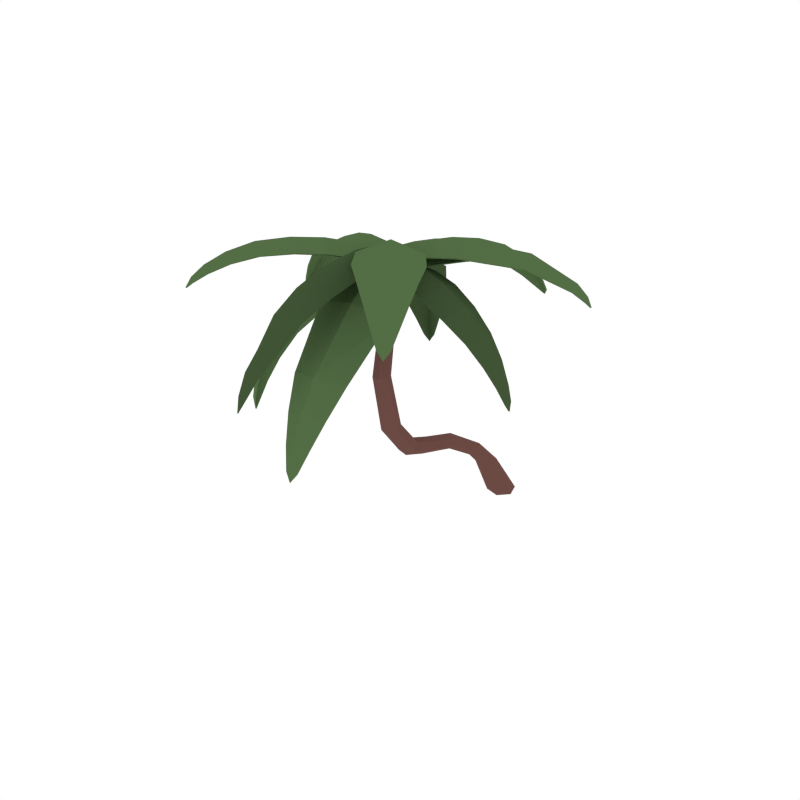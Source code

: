 # Source: PalmTree_2.blend  (saved by Blender 2.79.0; exported with 4.5.12 LTS)
import bpy
from mathutils import Matrix  # noqa: F401  (used for matrix-valued properties, if any)

bpy.ops.wm.read_factory_settings(use_empty=True)
scene = bpy.context.scene
scene.name = 'Scene'

# ---- collections
col_collection_1 = bpy.data.collections.new('Collection 1'); scene.collection.children.link(col_collection_1)

# ---- materials (node trees are filled in below, after node groups)
mat_wood = bpy.data.materials.new('Wood')
mat_wood.alpha_threshold = 0.0
mat_wood.diffuse_color = (0.1529, 0.07036, 0.05951, 1.0)
mat_wood.roughness = 0.5
mat_green = bpy.data.materials.new('Green')
mat_green.alpha_threshold = 0.0
mat_green.diffuse_color = (0.08744, 0.1523, 0.05986, 1.0)
mat_green.roughness = 0.5
mat_darkgreen = bpy.data.materials.new('DarkGreen')
mat_darkgreen.alpha_threshold = 0.0
mat_darkgreen.diffuse_color = (0.05316, 0.09084, 0.03697, 1.0)
mat_darkgreen.roughness = 0.5

# ---- material node trees

# ---- world
world_world = bpy.data.worlds.new('World'); scene.world = world_world
world_world.color = (1.0, 1.0, 1.0)
world_world.use_sun_shadow = False
world_world.sun_shadow_jitter_overblur = 0.0
world_world.cycles.sampling_method = 'NONE'
world_world.cycles.sample_map_resolution = 256

# ---- meshes
me_cylinder_039 = bpy.data.meshes.new('Cylinder.039')
me_cylinder_039.from_pydata([(-0.1169, 0.02139, -0.03541), (0.1115, -1.662, 2.541), (-0.03307, 0.1125, -0.03541), (0.1448, -1.623, 2.541), (0.09331, 0.07695, -0.03541), (0.1957, -1.632, 2.541), (0.136, -0.05114, -0.03541), (0.2133, -1.68, 2.541), (0.05272, -0.1418, -0.03541), (0.18, -1.72, 2.541), (-0.07346, -0.1065, -0.03541), (0.1291, -1.711, 2.541), (-0.2142, -0.5777, 0.6439), (-0.07712, -1.458, 1.169), (0.03003, -1.672, 1.687), (0.08696, -1.659, 2.158), (0.1235, -1.616, 2.158), (0.07259, -1.622, 1.687), (-0.02792, -1.404, 1.187), (-0.1584, -0.5422, 0.6699), (0.1791, -1.626, 2.158), (0.1367, -1.634, 1.688), (0.04595, -1.417, 1.185), (-0.07293, -0.549, 0.6559), (0.1982, -1.678, 2.158), (0.1583, -1.695, 1.688), (0.07103, -1.484, 1.164), (-0.04325, -0.5929, 0.6139), (0.1617, -1.722, 2.158), (0.1159, -1.744, 1.688), (0.02231, -1.538, 1.145), (-0.09903, -0.63, 0.5838), (0.1061, -1.712, 2.158), (0.05176, -1.733, 1.687), (-0.05144, -1.526, 1.148), (-0.1845, -0.6224, 0.5994), (0.3164, -1.626, 2.525), (0.04157, -1.582, 2.505), (0.1761, -1.594, 2.578), (0.2173, -1.323, 2.602), (0.5095, -1.397, 2.539), (-0.07168, -1.305, 2.497), (0.2963, -0.8642, 2.516), (0.5888, -0.9636, 2.459), (-0.001651, -0.8699, 2.417), (0.3834, -0.4218, 2.28), (0.5487, -0.5071, 2.235), (0.2078, -0.453, 2.211), (0.4861, -0.2412, 1.991), (0.4341, -0.2169, 2.027), (0.3825, -0.2248, 1.984), (0.2323, -1.677, 2.524), (0.4166, -1.533, 2.533), (0.105, -1.657, 2.515), (-0.02539, -1.463, 2.501), (0.1636, -1.684, 2.552), (0.1927, -1.481, 2.597), (0.574, -1.21, 2.521), (-0.07215, -1.107, 2.475), (0.2515, -1.118, 2.581), (0.5738, -0.7119, 2.36), (0.1037, -0.6373, 2.327), (0.3432, -0.6146, 2.414), (0.5179, -0.35, 2.105), (0.3033, -0.3159, 2.09), (0.4145, -0.2884, 2.141), (0.444, -0.1948, 1.937), (0.1292, -1.778, 2.614), (0.2906, -1.649, 2.608), (0.2031, -1.702, 2.673), (0.3607, -1.894, 2.792), (0.1905, -2.035, 2.709), (0.5319, -1.762, 2.698), (0.6539, -2.257, 2.874), (0.465, -2.38, 2.788), (0.8119, -2.103, 2.776), (0.968, -2.652, 2.81), (0.8447, -2.706, 2.74), (1.045, -2.546, 2.733), (1.111, -2.902, 2.605), (1.143, -2.878, 2.646), (1.172, -2.853, 2.603), (0.1338, -1.696, 2.594), (0.1431, -1.894, 2.655), (0.2086, -1.636, 2.592), (0.4028, -1.687, 2.646), (0.1543, -1.644, 2.618), (0.2669, -1.78, 2.731), (0.6651, -2.558, 2.784), (0.9412, -2.337, 2.775), (0.8247, -2.47, 2.867), (0.996, -2.822, 2.673), (1.122, -2.721, 2.669), (1.077, -2.791, 2.728), (1.175, -2.921, 2.57), (0.254, -1.561, 2.534), (0.05292, -1.666, 2.531), (0.1375, -1.584, 2.591), (0.009034, -1.334, 2.514), (0.2494, -1.276, 2.443), (-0.1759, -1.496, 2.438), (-0.347, -0.6317, 1.851), (-0.1856, -0.6371, 1.818), (-0.4349, -0.7664, 1.815), (-0.344, -0.5361, 1.489), (-0.3962, -0.5289, 1.521), (-0.4198, -0.5753, 1.488), (0.228, -1.644, 2.561), (0.2662, -1.434, 2.497), (0.1349, -1.692, 2.56), (-0.05717, -1.602, 2.493), (0.1833, -1.673, 2.6), (0.08255, -1.478, 2.568), (0.1883, -1.098, 2.35), (-0.2844, -1.343, 2.345), (-0.0811, -1.158, 2.414), (-0.07043, -0.7482, 2.012), (-0.4143, -0.9264, 2.008), (-0.2823, -0.7614, 2.058), (-0.2769, -0.5695, 1.636), (-0.434, -0.6509, 1.635), (-0.3837, -0.5564, 1.663), (-0.3904, -0.5378, 1.423), (0.08625, -1.742, 2.543), (0.2921, -1.692, 2.531), (0.1993, -1.744, 2.595), (0.2607, -2.013, 2.535), (0.02645, -2.015, 2.474), (0.4619, -1.91, 2.448), (0.4147, -2.795, 1.937), (0.2675, -2.754, 1.907), (0.5228, -2.692, 1.892), (0.3803, -2.906, 1.594), (0.4275, -2.923, 1.625), (0.4579, -2.887, 1.589), (0.1285, -1.669, 2.564), (0.04672, -1.86, 2.516), (0.2239, -1.646, 2.558), (0.3779, -1.78, 2.497), (0.1767, -1.65, 2.599), (0.2259, -1.858, 2.579), (0.04115, -2.202, 2.395), (0.5253, -2.085, 2.367), (0.3021, -2.205, 2.449), (0.1921, -2.611, 2.089), (0.5443, -2.525, 2.068), (0.3898, -2.645, 2.129), (0.3308, -2.85, 1.735), (0.4916, -2.811, 1.726), (0.4263, -2.885, 1.76), (0.421, -2.919, 1.53), (0.2231, -1.744, 2.55), (0.2186, -1.582, 2.541), (0.2432, -1.66, 2.591), (0.4551, -1.657, 2.544), (0.4193, -1.833, 2.497), (0.4096, -1.489, 2.477), (0.7844, -1.658, 2.368), (0.7314, -1.837, 2.332), (0.7216, -1.487, 2.311), (1.067, -1.666, 2.083), (1.012, -1.77, 2.06), (1.007, -1.568, 2.048), (1.145, -1.71, 1.819), (1.165, -1.677, 1.843), (1.143, -1.649, 1.815), (0.1751, -1.701, 2.567), (0.3056, -1.793, 2.53), (0.173, -1.626, 2.562), (0.2983, -1.531, 2.514), (0.1689, -1.662, 2.593), (0.3333, -1.658, 2.578), (0.5619, -1.852, 2.437), (0.5512, -1.469, 2.414), (0.6062, -1.656, 2.478), (0.8931, -1.804, 2.2), (0.8853, -1.526, 2.184), (0.951, -1.661, 2.231), (1.095, -1.738, 1.928), (1.091, -1.611, 1.92), (1.137, -1.672, 1.946), (1.161, -1.682, 1.769), (0.2642, -1.705, 2.603), (0.1605, -1.563, 2.592), (0.2119, -1.63, 2.651), (0.3943, -1.492, 2.699), (0.495, -1.654, 2.637), (0.2756, -1.355, 2.614), (1.234, -0.9489, 2.295), (1.221, -0.9149, 2.328), (1.195, -0.8956, 2.291), (0.1928, -1.699, 2.597), (0.368, -1.694, 2.619), (0.1448, -1.633, 2.592), (0.2011, -1.466, 2.601), (0.1533, -1.675, 2.621), (0.2868, -1.573, 2.678), (0.6415, -1.572, 2.642), (0.3976, -1.24, 2.616), (0.5374, -1.387, 2.702), (0.9579, -1.277, 2.557), (0.7804, -1.035, 2.538), (0.9018, -1.127, 2.613), (1.173, -1.031, 2.38), (1.092, -0.9206, 2.371), (1.158, -0.954, 2.417), (1.246, -0.9016, 2.254), (0.0951, -1.723, 2.584), (0.2391, -1.727, 2.59), (0.1636, -1.734, 2.662), (0.155, -1.991, 2.703), (0.007786, -1.961, 2.597), (0.3123, -1.969, 2.61), (0.147, -2.427, 2.624), (-0.00232, -2.374, 2.523), (0.3071, -2.382, 2.536), (0.1296, -3.028, 2.034), (0.1543, -3.044, 2.082), (0.1839, -3.03, 2.036), (0.1352, -1.664, 2.588), (0.04831, -1.822, 2.59), (0.2019, -1.666, 2.591), (0.2799, -1.828, 2.6), (0.1673, -1.649, 2.628), (0.1596, -1.841, 2.689), (-0.01344, -2.144, 2.582), (0.3251, -2.153, 2.597), (0.1506, -2.186, 2.687), (0.02745, -2.605, 2.426), (0.2737, -2.611, 2.436), (0.1454, -2.665, 2.516), (0.09762, -2.932, 2.156), (0.2101, -2.935, 2.161), (0.1504, -2.976, 2.213), (0.1583, -3.066, 1.977), (0.157, -1.558, 2.566), (0.07373, -1.733, 2.596), (0.1031, -1.63, 2.638), (-0.1326, -1.52, 2.624), (-0.01601, -1.361, 2.518), (-0.192, -1.731, 2.581), (-0.5251, -1.357, 2.482), (-0.3862, -1.204, 2.385), (-0.565, -1.58, 2.448), (-0.8957, -1.228, 2.203), (-0.7908, -1.152, 2.14), (-0.894, -1.369, 2.176), (-1.028, -1.174, 1.9), (-1.06, -1.194, 1.94), (-1.06, -1.24, 1.911), (0.1888, -1.629, 2.587), (0.09056, -1.463, 2.545), (0.1503, -1.71, 2.6), (-0.04331, -1.744, 2.592), (0.1823, -1.67, 2.627), (0.004568, -1.583, 2.64), (-0.1719, -1.269, 2.47), (-0.3676, -1.68, 2.54), (-0.309, -1.444, 2.576), (-0.6091, -1.165, 2.271), (-0.7514, -1.464, 2.321), (-0.7358, -1.278, 2.353), (-0.9307, -1.158, 2.01), (-0.9957, -1.294, 2.033), (-1.004, -1.201, 2.056), (-1.074, -1.202, 1.853), (0.1009, -1.595, 2.471), (0.1579, -1.779, 2.509), (0.09115, -1.689, 2.537), (-0.1299, -1.779, 2.432), (-0.1281, -1.577, 2.337), (-0.007624, -1.966, 2.416), (-0.671, -2.086, 1.755), (-0.6342, -1.954, 1.712), (-0.5635, -2.182, 1.759), (-0.6874, -2.12, 1.423), (-0.7079, -2.159, 1.455), (-0.6659, -2.189, 1.437), (0.1626, -1.623, 2.514), (0.0007223, -1.575, 2.413), (0.189, -1.708, 2.531), (0.09233, -1.87, 2.474), (0.1728, -1.66, 2.557), (-0.004953, -1.727, 2.5), (-0.2741, -1.62, 2.228), (-0.1401, -2.052, 2.316), (-0.2778, -1.848, 2.32), (-0.5551, -1.844, 1.891), (-0.4577, -2.158, 1.956), (-0.5865, -2.019, 1.953), (-0.6744, -2.048, 1.551), (-0.6299, -2.191, 1.58), (-0.7077, -2.133, 1.581), (-0.6817, -2.168, 1.371), (0.07559, -1.643, 2.519), (0.192, -1.761, 2.548), (0.1329, -1.69, 2.587), (-0.02895, -1.829, 2.674), (-0.1423, -1.713, 2.569), (0.1039, -1.962, 2.629), (-0.3139, -2.101, 2.716), (-0.4139, -1.968, 2.609), (-0.1637, -2.221, 2.67), (-0.6017, -2.405, 2.633), (-0.6435, -2.317, 2.555), (-0.4991, -2.463, 2.59), (-0.7628, -2.566, 2.437), (-0.7473, -2.586, 2.478), (-0.719, -2.611, 2.447), (0.1453, -1.64, 2.515), (-0.02368, -1.664, 2.539), (0.1992, -1.694, 2.528), (0.1636, -1.853, 2.584), (0.1852, -1.649, 2.545), (0.06626, -1.746, 2.63), (-0.2744, -1.809, 2.596), (-0.0006076, -2.086, 2.663), (-0.1549, -1.946, 2.706), (-0.5429, -2.15, 2.599), (-0.3438, -2.352, 2.647), (-0.4736, -2.264, 2.695), (-0.7165, -2.458, 2.496), (-0.6256, -2.55, 2.518), (-0.6943, -2.516, 2.554), (-0.7683, -2.623, 2.41), (0.3114, -1.623, 2.516), (0.04837, -1.581, 2.497), (0.1772, -1.591, 2.569), (0.218, -1.323, 2.593), (0.5056, -1.396, 2.53), (-0.0665, -1.306, 2.489), (0.2965, -0.8674, 2.507), (0.5842, -0.9657, 2.45), (0.003291, -0.8735, 2.409), (0.3829, -0.4281, 2.273), (0.5417, -0.5113, 2.229), (0.214, -0.4593, 2.205), (0.4779, -0.2471, 1.988), (0.433, -0.2253, 2.023), (0.389, -0.233, 1.981), (0.2267, -1.674, 2.516), (0.4123, -1.532, 2.524), (0.1126, -1.655, 2.508), (-0.0195, -1.463, 2.493), (0.1648, -1.681, 2.544), (0.1935, -1.48, 2.587), (0.57, -1.21, 2.512), (-0.06734, -1.109, 2.467), (0.2519, -1.12, 2.571), (0.5681, -0.7151, 2.353), (0.1092, -0.6423, 2.32), (0.3431, -0.6194, 2.406), (0.5099, -0.3548, 2.1), (0.3101, -0.3231, 2.085), (0.4137, -0.2958, 2.136), (0.4428, -0.2039, 1.934), (0.1389, -1.78, 2.608), (0.2901, -1.656, 2.602), (0.2086, -1.707, 2.666), (0.3637, -1.897, 2.783), (0.1974, -2.036, 2.702), (0.5305, -1.767, 2.69), (0.6532, -2.257, 2.864), (0.4692, -2.379, 2.779), (0.807, -2.105, 2.768), (0.9639, -2.649, 2.801), (0.8471, -2.701, 2.732), (1.036, -2.546, 2.726), (1.111, -2.894, 2.599), (1.137, -2.872, 2.639), (1.161, -2.852, 2.598), (0.1443, -1.697, 2.589), (0.1516, -1.896, 2.648), (0.2079, -1.643, 2.586), (0.4021, -1.692, 2.639), (0.1594, -1.649, 2.611), (0.2714, -1.784, 2.723), (0.6683, -2.554, 2.776), (0.9342, -2.338, 2.767), (0.8222, -2.469, 2.857), (0.9979, -2.815, 2.666), (1.112, -2.721, 2.663), (1.071, -2.787, 2.72), (1.167, -2.914, 2.565), (0.2481, -1.563, 2.526), (0.05956, -1.665, 2.524), (0.1378, -1.585, 2.582), (0.01155, -1.338, 2.505), (0.247, -1.28, 2.435), (-0.1687, -1.498, 2.43), (-0.3408, -0.6394, 1.847), (-0.1866, -0.6457, 1.814), (-0.4238, -0.7704, 1.812), (-0.3449, -0.5455, 1.489), (-0.3897, -0.5374, 1.521), (-0.4079, -0.5795, 1.488), (0.2209, -1.646, 2.554), (0.2621, -1.437, 2.488), (0.1417, -1.691, 2.553), (-0.05048, -1.602, 2.485), (0.1843, -1.672, 2.591), (0.08381, -1.479, 2.558), (0.1873, -1.103, 2.343), (-0.2765, -1.346, 2.338), (-0.07729, -1.163, 2.406), (-0.07096, -0.7559, 2.007), (-0.4042, -0.9303, 2.004), (-0.2767, -0.7681, 2.052), (-0.2786, -0.5785, 1.634), (-0.4223, -0.6548, 1.633), (-0.3773, -0.5646, 1.66), (-0.3828, -0.5458, 1.424), (0.09217, -1.741, 2.535), (0.2841, -1.692, 2.523), (0.1981, -1.744, 2.586), (0.2582, -2.01, 2.526), (0.02953, -2.012, 2.465), (0.4542, -1.908, 2.441), (0.4108, -2.787, 1.932), (0.2716, -2.746, 1.903), (0.5125, -2.687, 1.889), (0.3853, -2.897, 1.593), (0.4238, -2.914, 1.623), (0.4471, -2.881, 1.589), (0.1355, -1.669, 2.556), (0.05112, -1.858, 2.507), (0.2155, -1.647, 2.551), (0.3701, -1.779, 2.489), (0.1748, -1.651, 2.589), (0.2241, -1.857, 2.569), (0.04344, -2.197, 2.387), (0.5173, -2.082, 2.36), (0.299, -2.201, 2.441), (0.1951, -2.604, 2.083), (0.5348, -2.521, 2.063), (0.386, -2.639, 2.123), (0.336, -2.842, 1.732), (0.4807, -2.805, 1.723), (0.4225, -2.877, 1.756), (0.4162, -2.91, 1.53), (0.2214, -1.74, 2.542), (0.2183, -1.586, 2.533), (0.2425, -1.66, 2.581), (0.4499, -1.657, 2.535), (0.4138, -1.83, 2.489), (0.405, -1.492, 2.469), (0.7754, -1.657, 2.361), (0.7226, -1.833, 2.325), (0.7134, -1.49, 2.305), (1.055, -1.666, 2.079), (1.002, -1.766, 2.056), (0.9968, -1.572, 2.045), (1.133, -1.705, 1.818), (1.152, -1.677, 1.841), (1.132, -1.653, 1.815), (0.1745, -1.696, 2.558), (0.3022, -1.79, 2.521), (0.1741, -1.631, 2.554), (0.296, -1.535, 2.506), (0.1692, -1.662, 2.584), (0.3305, -1.658, 2.568), (0.5546, -1.849, 2.429), (0.5445, -1.472, 2.407), (0.5988, -1.656, 2.47), (0.8833, -1.8, 2.195), (0.8761, -1.529, 2.179), (0.9406, -1.661, 2.225), (1.084, -1.733, 1.925), (1.081, -1.615, 1.918), (1.125, -1.672, 1.943), (1.148, -1.681, 1.769), (0.2636, -1.699, 2.595), (0.1691, -1.566, 2.585), (0.2167, -1.628, 2.643), (0.396, -1.492, 2.69), (0.4928, -1.651, 2.628), (0.2808, -1.358, 2.606), (1.222, -0.9478, 2.292), (1.212, -0.9195, 2.323), (1.192, -0.9041, 2.288), (0.1922, -1.693, 2.59), (0.3668, -1.689, 2.61), (0.1543, -1.636, 2.586), (0.2082, -1.469, 2.594), (0.1579, -1.673, 2.613), (0.2903, -1.572, 2.67), (0.6376, -1.57, 2.633), (0.4008, -1.244, 2.607), (0.5368, -1.388, 2.692), (0.95, -1.275, 2.55), (0.7811, -1.041, 2.531), (0.8973, -1.129, 2.604), (1.162, -1.029, 2.375), (1.091, -0.9286, 2.366), (1.15, -0.9581, 2.411), (1.236, -0.9059, 2.251), (0.1049, -1.726, 2.579), (0.2297, -1.728, 2.584), (0.164, -1.738, 2.653), (0.1553, -1.992, 2.694), (0.01638, -1.962, 2.59), (0.3042, -1.969, 2.602), (0.1472, -2.424, 2.615), (0.006408, -2.372, 2.517), (0.2986, -2.379, 2.53), (0.1396, -3.024, 2.033), (0.1544, -3.036, 2.078), (0.1738, -3.024, 2.034), (0.1455, -1.667, 2.584), (0.05747, -1.824, 2.584), (0.1921, -1.668, 2.585), (0.2712, -1.829, 2.593), (0.1673, -1.653, 2.619), (0.16, -1.843, 2.68), (-0.005054, -2.143, 2.575), (0.3171, -2.151, 2.589), (0.1508, -2.184, 2.678), (0.03689, -2.602, 2.421), (0.2645, -2.607, 2.431), (0.1456, -2.659, 2.508), (0.1081, -2.928, 2.154), (0.1997, -2.93, 2.158), (0.1506, -2.968, 2.207), (0.1577, -3.056, 1.975), (0.1514, -1.562, 2.559), (0.07349, -1.729, 2.587), (0.09957, -1.63, 2.629), (-0.1318, -1.522, 2.615), (-0.01722, -1.366, 2.51), (-0.1891, -1.73, 2.572), (-0.5195, -1.36, 2.474), (-0.3831, -1.21, 2.378), (-0.5579, -1.58, 2.44), (-0.8864, -1.232, 2.198), (-0.785, -1.16, 2.136), (-0.8834, -1.369, 2.171), (-1.021, -1.182, 1.9), (-1.049, -1.198, 1.938), (-1.048, -1.24, 1.91), (0.182, -1.633, 2.58), (0.08694, -1.467, 2.537), (0.1494, -1.705, 2.592), (-0.04225, -1.742, 2.583), (0.1781, -1.669, 2.618), (0.002924, -1.584, 2.631), (-0.1707, -1.275, 2.463), (-0.3625, -1.68, 2.531), (-0.3055, -1.447, 2.567), (-0.6045, -1.172, 2.265), (-0.7424, -1.464, 2.315), (-0.7281, -1.282, 2.347), (-0.9244, -1.166, 2.007), (-0.9843, -1.294, 2.029), (-0.9936, -1.205, 2.053), (-1.063, -1.206, 1.853), (0.1072, -1.6, 2.465), (0.159, -1.776, 2.5), (0.09502, -1.69, 2.528), (-0.1224, -1.78, 2.425), (-0.1193, -1.581, 2.331), (-0.002086, -1.963, 2.409), (-0.6592, -2.085, 1.753), (-0.622, -1.957, 1.712), (-0.5547, -2.176, 1.756), (-0.6752, -2.123, 1.425), (-0.6959, -2.157, 1.455), (-0.6575, -2.183, 1.437), (0.1682, -1.629, 2.507), (0.008187, -1.579, 2.407), (0.1884, -1.705, 2.522), (0.09568, -1.867, 2.465), (0.1763, -1.662, 2.549), (0.0006803, -1.727, 2.492), (-0.264, -1.624, 2.223), (-0.1329, -2.049, 2.309), (-0.2686, -1.848, 2.314), (-0.5434, -1.847, 1.889), (-0.449, -2.153, 1.951), (-0.5753, -2.019, 1.95), (-0.6622, -2.051, 1.551), (-0.6216, -2.185, 1.579), (-0.6956, -2.132, 1.58), (-0.6698, -2.167, 1.373), (0.07761, -1.651, 2.514), (0.183, -1.761, 2.541), (0.1285, -1.695, 2.58), (-0.03055, -1.832, 2.665), (-0.1392, -1.719, 2.561), (0.09801, -1.962, 2.62), (-0.3118, -2.102, 2.707), (-0.4075, -1.971, 2.602), (-0.1668, -2.219, 2.661), (-0.5963, -2.403, 2.625), (-0.6334, -2.319, 2.55), (-0.5008, -2.457, 2.582), (-0.7508, -2.567, 2.434), (-0.7398, -2.582, 2.472), (-0.7184, -2.603, 2.442), (0.1474, -1.648, 2.51), (-0.02147, -1.67, 2.532), (0.1894, -1.694, 2.522), (0.156, -1.853, 2.576), (0.1813, -1.654, 2.538), (0.06306, -1.75, 2.622), (-0.2698, -1.813, 2.589), (-0.00485, -2.085, 2.654), (-0.1546, -1.948, 2.697), (-0.5346, -2.153, 2.592), (-0.346, -2.348, 2.638), (-0.4698, -2.263, 2.686), (-0.7053, -2.46, 2.492), (-0.627, -2.543, 2.511), (-0.6877, -2.513, 2.546), (-0.7594, -2.619, 2.406), (-0.1602, -1.166, 0.8622), (-0.1857, -0.9374, 0.7676), (-0.1317, -0.8911, 0.7954), (-0.1069, -1.119, 0.8913), (-0.04892, -0.9034, 0.7862), (-0.02663, -1.13, 0.8828), (-0.02007, -0.9646, 0.745), (0.0006021, -1.192, 0.8413), (-0.07391, -1.013, 0.7137), (-0.05247, -1.24, 0.8093), (-0.1567, -0.9988, 0.725), (-0.1329, -1.227, 0.8197), (-0.1819, -0.2457, 0.4246), (-0.1638, -0.1252, 0.2893), (-0.1022, -0.05313, 0.2949), (-0.1241, -0.1767, 0.4298), (-0.006836, -0.08114, 0.2813), (-0.0365, -0.2034, 0.4172), (0.02823, -0.171, 0.2648), (-0.006589, -0.2875, 0.4012), (-0.03335, -0.231, 0.2679), (-0.06455, -0.3449, 0.4038), (-0.1299, -0.2161, 0.276), (-0.1521, -0.3316, 0.4114)], [], [(15, 1, 3, 16), (16, 3, 5, 20), (20, 5, 7, 24), (24, 7, 9, 28), (3, 1, 11, 9, 7, 5), (28, 9, 11, 32), (32, 11, 1, 15), (0, 2, 4, 6, 8, 10), (626, 12, 19, 629), (2, 628, 630, 4), (614, 13, 18, 617), (617, 18, 22, 619), (34, 33, 14, 13), (33, 32, 15, 14), (635, 31, 35, 637), (31, 622, 624, 35), (30, 29, 33, 34), (29, 28, 32, 33), (633, 27, 31, 635), (8, 634, 636, 10), (623, 30, 34, 625), (27, 620, 622, 31), (26, 25, 29, 30), (25, 24, 28, 29), (631, 23, 27, 633), (6, 632, 634, 8), (621, 26, 30, 623), (23, 618, 620, 27), (22, 21, 25, 26), (21, 20, 24, 25), (629, 19, 23, 631), (4, 630, 632, 6), (619, 22, 26, 621), (19, 616, 618, 23), (18, 17, 21, 22), (17, 16, 20, 21), (10, 636, 627, 0), (637, 35, 12, 626), (35, 624, 615, 12), (625, 34, 13, 614), (13, 14, 17, 18), (14, 15, 16, 17), (52, 56, 38, 36), (38, 37, 53, 55), (52, 40, 39, 56), (36, 38, 55, 51), (57, 59, 39, 40), (56, 39, 41, 54), (59, 58, 41, 39), (57, 43, 42, 59), (60, 62, 42, 43), (59, 42, 44, 58), (62, 61, 44, 42), (60, 46, 45, 62), (63, 65, 45, 46), (62, 45, 47, 61), (65, 64, 47, 45), (63, 48, 49, 65), (65, 49, 50, 64), (48, 66, 49), (49, 66, 50), (56, 54, 37, 38), (83, 87, 69, 67), (69, 68, 84, 86), (83, 71, 70, 87), (67, 69, 86, 82), (361, 364, 362, 359), (87, 70, 72, 85), (71, 74, 73, 70), (88, 90, 73, 74), (90, 89, 75, 73), (88, 77, 76, 90), (91, 93, 76, 77), (90, 76, 78, 89), (93, 92, 78, 76), (91, 79, 80, 93), (93, 80, 81, 92), (79, 94, 80), (80, 94, 81), (87, 85, 68, 69), (108, 112, 97, 95), (97, 96, 109, 111), (108, 99, 98, 112), (95, 97, 111, 107), (113, 115, 98, 99), (112, 98, 100, 110), (115, 114, 100, 98), (118, 117, 114, 115), (405, 402, 404, 407), (116, 102, 101, 118), (119, 121, 101, 102), (118, 101, 103, 117), (121, 120, 103, 101), (119, 104, 105, 121), (121, 105, 106, 120), (104, 122, 105), (105, 122, 106), (112, 110, 96, 97), (136, 140, 125, 123), (125, 124, 137, 139), (136, 127, 126, 140), (123, 125, 139, 135), (141, 143, 126, 127), (140, 126, 128, 138), (143, 142, 128, 126), (146, 145, 142, 143), (433, 430, 432, 435), (144, 130, 129, 146), (147, 149, 129, 130), (146, 129, 131, 145), (149, 148, 131, 129), (147, 132, 133, 149), (149, 133, 134, 148), (132, 150, 133), (133, 150, 134), (140, 138, 124, 125), (167, 171, 153, 151), (153, 152, 168, 170), (167, 155, 154, 171), (151, 153, 170, 166), (172, 174, 154, 155), (171, 154, 156, 169), (174, 173, 156, 154), (172, 158, 157, 174), (175, 177, 157, 158), (174, 157, 159, 173), (177, 176, 159, 157), (175, 161, 160, 177), (178, 180, 160, 161), (177, 160, 162, 176), (180, 179, 162, 160), (178, 163, 164, 180), (180, 164, 165, 179), (163, 181, 164), (164, 181, 165), (171, 169, 152, 153), (192, 196, 184, 182), (184, 183, 193, 195), (192, 186, 185, 196), (182, 184, 195, 191), (197, 199, 185, 186), (196, 185, 187, 194), (199, 198, 187, 185), (202, 201, 198, 199), (489, 486, 488, 491), (205, 204, 201, 202), (492, 489, 491, 494), (203, 188, 189, 205), (205, 189, 190, 204), (188, 206, 189), (189, 206, 190), (196, 194, 183, 184), (220, 224, 209, 207), (209, 208, 221, 223), (220, 211, 210, 224), (207, 209, 223, 219), (225, 227, 210, 211), (224, 210, 212, 222), (227, 226, 212, 210), (225, 214, 213, 227), (228, 230, 213, 214), (227, 213, 215, 226), (230, 229, 215, 213), (233, 232, 229, 230), (520, 517, 519, 522), (231, 216, 217, 233), (233, 217, 218, 232), (216, 234, 217), (217, 234, 218), (224, 222, 208, 209), (251, 255, 237, 235), (237, 236, 252, 254), (251, 239, 238, 255), (235, 237, 254, 250), (256, 258, 238, 239), (255, 238, 240, 253), (258, 257, 240, 238), (256, 242, 241, 258), (259, 261, 241, 242), (258, 241, 243, 257), (261, 260, 243, 241), (259, 245, 244, 261), (262, 264, 244, 245), (261, 244, 246, 260), (264, 263, 246, 244), (262, 247, 248, 264), (264, 248, 249, 263), (247, 265, 248), (248, 265, 249), (255, 253, 236, 237), (279, 283, 268, 266), (268, 267, 280, 282), (279, 270, 269, 283), (266, 268, 282, 278), (284, 286, 269, 270), (283, 269, 271, 281), (286, 285, 271, 269), (289, 288, 285, 286), (576, 573, 575, 578), (287, 273, 272, 289), (290, 292, 272, 273), (289, 272, 274, 288), (292, 291, 274, 272), (290, 275, 276, 292), (292, 276, 277, 291), (275, 293, 276), (276, 293, 277), (283, 281, 267, 268), (310, 314, 296, 294), (296, 295, 311, 313), (310, 298, 297, 314), (294, 296, 313, 309), (315, 317, 297, 298), (314, 297, 299, 312), (317, 316, 299, 297), (315, 301, 300, 317), (318, 320, 300, 301), (317, 300, 302, 316), (320, 319, 302, 300), (318, 304, 303, 320), (321, 323, 303, 304), (320, 303, 305, 319), (323, 322, 305, 303), (321, 306, 307, 323), (323, 307, 308, 322), (306, 324, 307), (307, 324, 308), (314, 312, 295, 296), (341, 325, 327, 345), (327, 344, 342, 326), (341, 345, 328, 329), (325, 340, 344, 327), (346, 329, 328, 348), (345, 343, 330, 328), (348, 328, 330, 347), (346, 348, 331, 332), (349, 332, 331, 351), (348, 347, 333, 331), (351, 331, 333, 350), (349, 351, 334, 335), (352, 335, 334, 354), (351, 350, 336, 334), (354, 334, 336, 353), (352, 354, 338, 337), (354, 353, 339, 338), (337, 338, 355), (338, 339, 355), (345, 327, 326, 343), (372, 356, 358, 376), (358, 375, 373, 357), (372, 376, 359, 360), (356, 371, 375, 358), (74, 71, 360, 363), (376, 374, 361, 359), (359, 362, 363, 360), (377, 363, 362, 379), (379, 362, 364, 378), (377, 379, 365, 366), (380, 366, 365, 382), (379, 378, 367, 365), (382, 365, 367, 381), (380, 382, 369, 368), (382, 381, 370, 369), (368, 369, 383), (369, 370, 383), (376, 358, 357, 374), (397, 384, 386, 401), (386, 400, 398, 385), (397, 401, 387, 388), (384, 396, 400, 386), (402, 388, 387, 404), (401, 399, 389, 387), (404, 387, 389, 403), (407, 404, 403, 406), (116, 113, 402, 405), (405, 407, 390, 391), (408, 391, 390, 410), (407, 406, 392, 390), (410, 390, 392, 409), (408, 410, 394, 393), (410, 409, 395, 394), (393, 394, 411), (394, 395, 411), (401, 386, 385, 399), (425, 412, 414, 429), (414, 428, 426, 413), (425, 429, 415, 416), (412, 424, 428, 414), (430, 416, 415, 432), (429, 427, 417, 415), (432, 415, 417, 431), (435, 432, 431, 434), (144, 141, 430, 433), (433, 435, 418, 419), (436, 419, 418, 438), (435, 434, 420, 418), (438, 418, 420, 437), (436, 438, 422, 421), (438, 437, 423, 422), (421, 422, 439), (422, 423, 439), (429, 414, 413, 427), (456, 440, 442, 460), (442, 459, 457, 441), (456, 460, 443, 444), (440, 455, 459, 442), (461, 444, 443, 463), (460, 458, 445, 443), (463, 443, 445, 462), (461, 463, 446, 447), (464, 447, 446, 466), (463, 462, 448, 446), (466, 446, 448, 465), (464, 466, 449, 450), (467, 450, 449, 469), (466, 465, 451, 449), (469, 449, 451, 468), (467, 469, 453, 452), (469, 468, 454, 453), (452, 453, 470), (453, 454, 470), (460, 442, 441, 458), (481, 471, 473, 485), (473, 484, 482, 472), (481, 485, 474, 475), (471, 480, 484, 473), (486, 475, 474, 488), (485, 483, 476, 474), (488, 474, 476, 487), (491, 488, 487, 490), (200, 197, 486, 489), (494, 491, 490, 493), (203, 200, 489, 492), (492, 494, 478, 477), (494, 493, 479, 478), (477, 478, 495), (478, 479, 495), (485, 473, 472, 483), (509, 496, 498, 513), (498, 512, 510, 497), (509, 513, 499, 500), (496, 508, 512, 498), (514, 500, 499, 516), (513, 511, 501, 499), (516, 499, 501, 515), (514, 516, 502, 503), (517, 503, 502, 519), (516, 515, 504, 502), (519, 502, 504, 518), (522, 519, 518, 521), (231, 228, 517, 520), (520, 522, 506, 505), (522, 521, 507, 506), (505, 506, 523), (506, 507, 523), (513, 498, 497, 511), (540, 524, 526, 544), (526, 543, 541, 525), (540, 544, 527, 528), (524, 539, 543, 526), (545, 528, 527, 547), (544, 542, 529, 527), (547, 527, 529, 546), (545, 547, 530, 531), (548, 531, 530, 550), (547, 546, 532, 530), (550, 530, 532, 549), (548, 550, 533, 534), (551, 534, 533, 553), (550, 549, 535, 533), (553, 533, 535, 552), (551, 553, 537, 536), (553, 552, 538, 537), (536, 537, 554), (537, 538, 554), (544, 526, 525, 542), (568, 555, 557, 572), (557, 571, 569, 556), (568, 572, 558, 559), (555, 567, 571, 557), (573, 559, 558, 575), (572, 570, 560, 558), (575, 558, 560, 574), (578, 575, 574, 577), (287, 284, 573, 576), (576, 578, 561, 562), (579, 562, 561, 581), (578, 577, 563, 561), (581, 561, 563, 580), (579, 581, 565, 564), (581, 580, 566, 565), (564, 565, 582), (565, 566, 582), (572, 557, 556, 570), (599, 583, 585, 603), (585, 602, 600, 584), (599, 603, 586, 587), (583, 598, 602, 585), (604, 587, 586, 606), (603, 601, 588, 586), (606, 586, 588, 605), (604, 606, 589, 590), (607, 590, 589, 609), (606, 605, 591, 589), (609, 589, 591, 608), (607, 609, 592, 593), (610, 593, 592, 612), (609, 608, 594, 592), (612, 592, 594, 611), (610, 612, 596, 595), (612, 611, 597, 596), (595, 596, 613), (596, 597, 613), (603, 585, 584, 601), (51, 55, 344, 340), (36, 51, 340, 325), (52, 36, 325, 341), (37, 54, 343, 326), (53, 37, 326, 342), (55, 53, 342, 344), (40, 52, 341, 329), (57, 40, 329, 346), (41, 58, 347, 330), (54, 41, 330, 343), (43, 57, 346, 332), (60, 43, 332, 349), (44, 61, 350, 333), (58, 44, 333, 347), (46, 60, 349, 335), (63, 46, 335, 352), (47, 64, 353, 336), (61, 47, 336, 350), (48, 63, 352, 337), (66, 48, 337, 355), (50, 66, 355, 339), (64, 50, 339, 353), (82, 86, 375, 371), (67, 82, 371, 356), (83, 67, 356, 372), (68, 85, 374, 357), (84, 68, 357, 373), (86, 84, 373, 375), (71, 83, 372, 360), (72, 75, 364, 361), (85, 72, 361, 374), (88, 74, 363, 377), (75, 89, 378, 364), (77, 88, 377, 366), (91, 77, 366, 380), (78, 92, 381, 367), (89, 78, 367, 378), (79, 91, 380, 368), (94, 79, 368, 383), (81, 94, 383, 370), (92, 81, 370, 381), (107, 111, 400, 396), (95, 107, 396, 384), (108, 95, 384, 397), (96, 110, 399, 385), (109, 96, 385, 398), (111, 109, 398, 400), (99, 108, 397, 388), (113, 99, 388, 402), (100, 114, 403, 389), (110, 100, 389, 399), (114, 117, 406, 403), (102, 116, 405, 391), (119, 102, 391, 408), (103, 120, 409, 392), (117, 103, 392, 406), (104, 119, 408, 393), (122, 104, 393, 411), (106, 122, 411, 395), (120, 106, 395, 409), (135, 139, 428, 424), (123, 135, 424, 412), (136, 123, 412, 425), (124, 138, 427, 413), (137, 124, 413, 426), (139, 137, 426, 428), (127, 136, 425, 416), (141, 127, 416, 430), (128, 142, 431, 417), (138, 128, 417, 427), (142, 145, 434, 431), (130, 144, 433, 419), (147, 130, 419, 436), (131, 148, 437, 420), (145, 131, 420, 434), (132, 147, 436, 421), (150, 132, 421, 439), (134, 150, 439, 423), (148, 134, 423, 437), (166, 170, 459, 455), (151, 166, 455, 440), (167, 151, 440, 456), (152, 169, 458, 441), (168, 152, 441, 457), (170, 168, 457, 459), (155, 167, 456, 444), (172, 155, 444, 461), (156, 173, 462, 445), (169, 156, 445, 458), (158, 172, 461, 447), (175, 158, 447, 464), (159, 176, 465, 448), (173, 159, 448, 462), (161, 175, 464, 450), (178, 161, 450, 467), (162, 179, 468, 451), (176, 162, 451, 465), (163, 178, 467, 452), (181, 163, 452, 470), (165, 181, 470, 454), (179, 165, 454, 468), (191, 195, 484, 480), (182, 191, 480, 471), (192, 182, 471, 481), (183, 194, 483, 472), (193, 183, 472, 482), (195, 193, 482, 484), (186, 192, 481, 475), (197, 186, 475, 486), (187, 198, 487, 476), (194, 187, 476, 483), (198, 201, 490, 487), (201, 204, 493, 490), (200, 202, 199, 197), (188, 203, 492, 477), (206, 188, 477, 495), (190, 206, 495, 479), (204, 190, 479, 493), (219, 223, 512, 508), (207, 219, 508, 496), (220, 207, 496, 509), (208, 222, 511, 497), (221, 208, 497, 510), (223, 221, 510, 512), (211, 220, 509, 500), (225, 211, 500, 514), (212, 226, 515, 501), (222, 212, 501, 511), (214, 225, 514, 503), (228, 214, 503, 517), (215, 229, 518, 504), (226, 215, 504, 515), (229, 232, 521, 518), (216, 231, 520, 505), (234, 216, 505, 523), (218, 234, 523, 507), (232, 218, 507, 521), (250, 254, 543, 539), (235, 250, 539, 524), (251, 235, 524, 540), (236, 253, 542, 525), (252, 236, 525, 541), (254, 252, 541, 543), (239, 251, 540, 528), (256, 239, 528, 545), (240, 257, 546, 529), (253, 240, 529, 542), (242, 256, 545, 531), (259, 242, 531, 548), (243, 260, 549, 532), (257, 243, 532, 546), (245, 259, 548, 534), (262, 245, 534, 551), (246, 263, 552, 535), (260, 246, 535, 549), (247, 262, 551, 536), (265, 247, 536, 554), (249, 265, 554, 538), (263, 249, 538, 552), (278, 282, 571, 567), (266, 278, 567, 555), (279, 266, 555, 568), (267, 281, 570, 556), (280, 267, 556, 569), (282, 280, 569, 571), (270, 279, 568, 559), (284, 270, 559, 573), (271, 285, 574, 560), (281, 271, 560, 570), (285, 288, 577, 574), (273, 287, 576, 562), (290, 273, 562, 579), (274, 291, 580, 563), (288, 274, 563, 577), (275, 290, 579, 564), (293, 275, 564, 582), (277, 293, 582, 566), (291, 277, 566, 580), (309, 313, 602, 598), (294, 309, 598, 583), (310, 294, 583, 599), (295, 312, 601, 584), (311, 295, 584, 600), (313, 311, 600, 602), (298, 310, 599, 587), (315, 298, 587, 604), (299, 316, 605, 588), (312, 299, 588, 601), (301, 315, 604, 590), (318, 301, 590, 607), (302, 319, 608, 591), (316, 302, 591, 605), (304, 318, 607, 593), (321, 304, 593, 610), (305, 322, 611, 594), (319, 305, 594, 608), (306, 321, 610, 595), (324, 306, 595, 613), (308, 324, 613, 597), (322, 308, 597, 611), (203, 205, 202, 200), (287, 289, 286, 284), (70, 73, 75, 72), (231, 233, 230, 228), (144, 146, 143, 141), (116, 118, 115, 113), (625, 614, 615, 624), (623, 625, 624, 622), (621, 623, 622, 620), (619, 621, 620, 618), (617, 619, 618, 616), (614, 617, 616, 615), (12, 615, 616, 19), (637, 626, 627, 636), (635, 637, 636, 634), (633, 635, 634, 632), (631, 633, 632, 630), (629, 631, 630, 628), (626, 629, 628, 627), (0, 627, 628, 2)])
me_cylinder_039.polygons.foreach_set('material_index', [0, 0, 0, 0, 0, 0, 0, 0, 0, 0, 0, 0, 0, 0, 0, 0, 0, 0, 0, 0, 0, 0, 0, 0, 0, 0, 0, 0, 0, 0, 0, 0, 0, 0, 0, 0, 0, 0, 0, 0, 0, 0, 1, 1, 1, 1, 1, 1, 1, 1, 1, 1, 1, 1, 1, 1, 1, 1, 1, 1, 1, 1, 1, 1, 1, 1, 1, 1, 1, 1, 1, 1, 1, 1, 1, 1, 1, 1, 1, 1, 2, 2, 2, 2, 2, 2, 2, 2, 2, 2, 2, 2, 2, 2, 2, 2, 2, 2, 1, 1, 1, 1, 1, 1, 1, 1, 1, 1, 1, 1, 1, 1, 1, 1, 1, 1, 2, 2, 2, 2, 2, 2, 2, 2, 2, 2, 2, 2, 2, 2, 2, 2, 2, 2, 2, 2, 1, 1, 1, 1, 1, 1, 1, 1, 1, 1, 1, 1, 1, 1, 1, 1, 2, 2, 2, 2, 2, 2, 2, 2, 2, 2, 2, 2, 2, 2, 2, 2, 2, 2, 1, 1, 1, 1, 1, 1, 1, 1, 1, 1, 1, 1, 1, 1, 1, 1, 1, 1, 1, 1, 1, 1, 1, 1, 1, 1, 1, 1, 1, 1, 1, 1, 1, 1, 1, 1, 1, 1, 1, 1, 1, 1, 1, 1, 1, 1, 1, 1, 1, 1, 1, 1, 1, 1, 1, 1, 1, 1, 1, 1, 1, 1, 1, 1, 1, 1, 1, 1, 1, 1, 1, 1, 1, 1, 1, 1, 1, 1, 1, 1, 1, 1, 1, 1, 1, 1, 1, 1, 1, 1, 1, 1, 1, 1, 1, 1, 2, 2, 2, 2, 2, 2, 2, 2, 2, 2, 2, 2, 2, 2, 2, 2, 2, 2, 1, 1, 1, 1, 1, 1, 1, 1, 1, 1, 1, 1, 1, 1, 1, 1, 1, 1, 2, 2, 2, 2, 2, 2, 2, 2, 2, 2, 2, 2, 2, 2, 2, 2, 2, 2, 2, 2, 1, 1, 1, 1, 1, 1, 1, 1, 1, 1, 1, 1, 1, 1, 1, 1, 2, 2, 2, 2, 2, 2, 2, 2, 2, 2, 2, 2, 2, 2, 2, 2, 2, 2, 1, 1, 1, 1, 1, 1, 1, 1, 1, 1, 1, 1, 1, 1, 1, 1, 1, 1, 1, 1, 1, 1, 1, 1, 1, 1, 1, 1, 1, 1, 1, 1, 1, 1, 1, 1, 1, 1, 1, 1, 1, 1, 1, 1, 1, 1, 1, 1, 1, 1, 1, 1, 1, 1, 1, 1, 1, 1, 1, 1, 1, 1, 1, 1, 1, 1, 1, 1, 1, 1, 1, 1, 1, 1, 1, 1, 1, 1, 1, 1, 1, 1, 1, 1, 1, 1, 1, 1, 1, 1, 1, 1, 1, 1, 1, 1, 1, 1, 1, 2, 2, 2, 2, 2, 2, 2, 2, 2, 2, 2, 2, 2, 2, 2, 2, 2, 2, 2, 1, 1, 1, 1, 1, 1, 1, 1, 1, 1, 1, 1, 1, 1, 1, 1, 1, 1, 1, 2, 2, 2, 2, 2, 2, 2, 2, 2, 2, 2, 2, 2, 2, 2, 2, 2, 2, 2, 2, 2, 2, 1, 1, 1, 1, 1, 1, 1, 1, 1, 1, 1, 1, 1, 1, 1, 1, 1, 2, 2, 2, 2, 2, 2, 2, 2, 2, 2, 2, 2, 2, 2, 2, 2, 2, 2, 2, 1, 1, 1, 1, 1, 1, 1, 1, 1, 1, 1, 1, 1, 1, 1, 1, 1, 1, 1, 1, 1, 1, 1, 1, 1, 1, 1, 1, 1, 1, 1, 1, 1, 1, 1, 1, 1, 1, 1, 1, 1, 1, 1, 1, 1, 1, 1, 1, 1, 1, 1, 1, 1, 1, 1, 1, 1, 1, 1, 1, 1, 1, 1, 1, 1, 1, 2, 1, 2, 0, 0, 0, 0, 0, 0, 0, 0, 0, 0, 0, 0, 0, 0])
me_cylinder_039.materials.append(mat_wood)
me_cylinder_039.materials.append(mat_green)
me_cylinder_039.materials.append(mat_darkgreen)
me_cylinder_039.use_remesh_preserve_volume = False
me_cylinder_039.use_remesh_preserve_attributes = False
me_cylinder_039.use_mirror_vertex_groups = False
me_cylinder_039.update()

# ---- objects
ob_palmtree_2 = bpy.data.objects.new('PalmTree_2', me_cylinder_039)

# ---- transforms, parenting, visibility, modifiers, constraints
ob_palmtree_2.location = (0.0, 0.0, 0.0)
ob_palmtree_2.lineart.crease_threshold = 0.0

# ---- collection membership
col_collection_1.objects.link(ob_palmtree_2)

# ---- scene / render settings (as saved in the file)
scene.frame_start = 1; scene.frame_end = 250; scene.frame_set(0)
scene.render.engine = 'CYCLES'
scene.render.resolution_x = 1000
scene.render.resolution_y = 1000
scene.render.dither_intensity = 0.0
scene.cycles.samples = 200
scene.cycles.sampling_pattern = 'TABULATED_SOBOL'
scene.cycles.light_sampling_threshold = 0.0
scene.cycles.use_adaptive_sampling = False
scene.cycles.use_light_tree = False
scene.cycles.caustics_reflective = False
scene.cycles.caustics_refractive = False
scene.cycles.blur_glossy = 0.0
scene.cycles.max_bounces = 2
scene.cycles.pixel_filter_type = 'GAUSSIAN'
scene.cycles.sample_clamp_indirect = 0.0
scene.view_settings.view_transform = 'Standard'
bpy.context.view_layer.update()

# ---- added for rendering (the .blend has no active camera): camera
cam_auto = bpy.data.cameras.new('AutoCamera')
cam_auto.lens = 50.0
cam_auto.sensor_width = 36.0
cam_auto.clip_end = 1000.0
ob_auto_camera = bpy.data.objects.new('AutoCamera', cam_auto)
scene.collection.objects.link(ob_auto_camera)
ob_auto_camera.location = (4.6139, -6.91009, 5.04144)
ob_auto_camera.rotation_euler = (1.09748, -7.21219e-08, 0.694738)
scene.camera = ob_auto_camera
bpy.context.view_layer.update()

